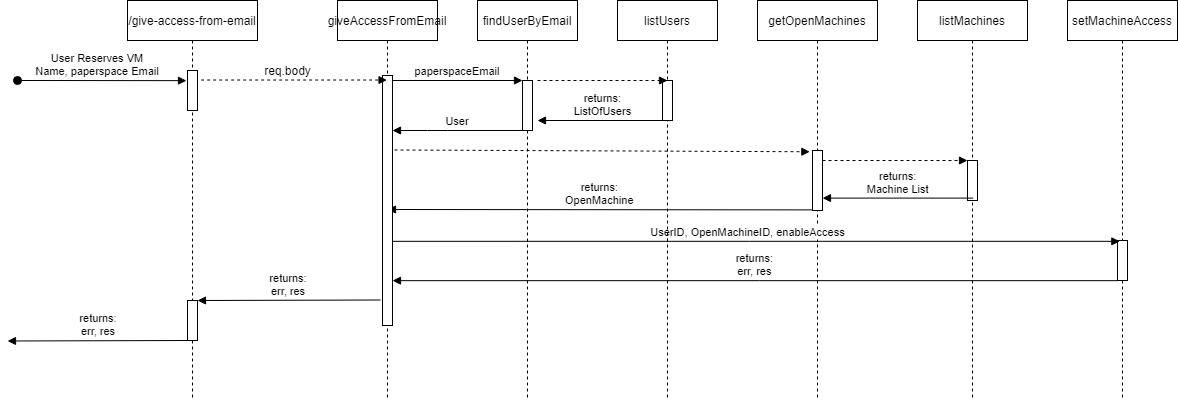

The diagram above was exported from draw.io. Its source (the exported page's mxGraphModel, read from the mxfile embedded in the PNG):
<mxGraphModel dx="1888" dy="548" grid="1" gridSize="10" guides="1" tooltips="1" connect="1" arrows="1" fold="1" page="1" pageScale="1" pageWidth="850" pageHeight="1100" math="0" shadow="0">
  <root>
    <mxCell id="0" />
    <mxCell id="1" parent="0" />
    <mxCell id="3nuBFxr9cyL0pnOWT2aG-1" value="/give-access-from-email" style="shape=umlLifeline;perimeter=lifelinePerimeter;container=1;collapsible=0;recursiveResize=0;rounded=0;shadow=0;strokeWidth=1;" parent="1" vertex="1">
      <mxGeometry x="90" y="80" width="130" height="400" as="geometry" />
    </mxCell>
    <mxCell id="3nuBFxr9cyL0pnOWT2aG-3" value="User Reserves VM&#10;Name, paperspace Email" style="verticalAlign=bottom;startArrow=oval;endArrow=block;startSize=8;shadow=0;strokeWidth=1;entryX=-0.1;entryY=0.254;entryDx=0;entryDy=0;entryPerimeter=0;" parent="3nuBFxr9cyL0pnOWT2aG-1" target="4qGU43d6GnQb1zzDzPq2-13" edge="1">
      <mxGeometry x="-0.0476" relative="1" as="geometry">
        <mxPoint x="-110" y="80" as="sourcePoint" />
        <mxPoint x="40" y="70" as="targetPoint" />
        <mxPoint as="offset" />
      </mxGeometry>
    </mxCell>
    <mxCell id="4qGU43d6GnQb1zzDzPq2-13" value="" style="points=[];perimeter=orthogonalPerimeter;rounded=0;shadow=0;strokeWidth=1;" parent="3nuBFxr9cyL0pnOWT2aG-1" vertex="1">
      <mxGeometry x="60" y="70" width="10" height="40" as="geometry" />
    </mxCell>
    <mxCell id="4qGU43d6GnQb1zzDzPq2-17" value="" style="points=[];perimeter=orthogonalPerimeter;rounded=0;shadow=0;strokeWidth=1;" parent="3nuBFxr9cyL0pnOWT2aG-1" vertex="1">
      <mxGeometry x="60" y="300" width="10" height="40" as="geometry" />
    </mxCell>
    <mxCell id="3nuBFxr9cyL0pnOWT2aG-5" value="findUserByEmail" style="shape=umlLifeline;perimeter=lifelinePerimeter;container=1;collapsible=0;recursiveResize=0;rounded=0;shadow=0;strokeWidth=1;" parent="1" vertex="1">
      <mxGeometry x="440" y="80" width="100" height="400" as="geometry" />
    </mxCell>
    <mxCell id="3nuBFxr9cyL0pnOWT2aG-6" value="" style="points=[];perimeter=orthogonalPerimeter;rounded=0;shadow=0;strokeWidth=1;" parent="3nuBFxr9cyL0pnOWT2aG-5" vertex="1">
      <mxGeometry x="45" y="80" width="10" height="50" as="geometry" />
    </mxCell>
    <mxCell id="3nuBFxr9cyL0pnOWT2aG-8" value="paperspaceEmail" style="verticalAlign=bottom;endArrow=block;entryX=0;entryY=0;shadow=0;strokeWidth=1;" parent="1" source="3nuBFxr9cyL0pnOWT2aG-2" target="3nuBFxr9cyL0pnOWT2aG-6" edge="1">
      <mxGeometry relative="1" as="geometry">
        <mxPoint x="275" y="160" as="sourcePoint" />
      </mxGeometry>
    </mxCell>
    <mxCell id="3nuBFxr9cyL0pnOWT2aG-9" value="User" style="verticalAlign=bottom;endArrow=block;shadow=0;strokeWidth=1;" parent="1" source="3nuBFxr9cyL0pnOWT2aG-6" target="3nuBFxr9cyL0pnOWT2aG-2" edge="1">
      <mxGeometry relative="1" as="geometry">
        <mxPoint x="240" y="200" as="sourcePoint" />
        <mxPoint x="160" y="199" as="targetPoint" />
        <Array as="points">
          <mxPoint x="400" y="210" />
        </Array>
      </mxGeometry>
    </mxCell>
    <mxCell id="4qGU43d6GnQb1zzDzPq2-2" value="getOpenMachines" style="shape=umlLifeline;perimeter=lifelinePerimeter;container=1;collapsible=0;recursiveResize=0;rounded=0;shadow=0;strokeWidth=1;" parent="1" vertex="1">
      <mxGeometry x="720" y="80" width="120" height="400" as="geometry" />
    </mxCell>
    <mxCell id="4qGU43d6GnQb1zzDzPq2-3" value="" style="points=[];perimeter=orthogonalPerimeter;rounded=0;shadow=0;strokeWidth=1;" parent="4qGU43d6GnQb1zzDzPq2-2" vertex="1">
      <mxGeometry x="55" y="150" width="10" height="60" as="geometry" />
    </mxCell>
    <mxCell id="4qGU43d6GnQb1zzDzPq2-4" value="" style="verticalAlign=bottom;endArrow=block;shadow=0;strokeWidth=1;dashed=1;exitX=1.2;exitY=0.298;exitDx=0;exitDy=0;exitPerimeter=0;entryX=-0.267;entryY=0.021;entryDx=0;entryDy=0;entryPerimeter=0;" parent="1" source="3nuBFxr9cyL0pnOWT2aG-2" target="4qGU43d6GnQb1zzDzPq2-3" edge="1">
      <mxGeometry relative="1" as="geometry">
        <mxPoint x="160" y="240" as="sourcePoint" />
        <mxPoint x="500" y="240.24" as="targetPoint" />
      </mxGeometry>
    </mxCell>
    <mxCell id="4qGU43d6GnQb1zzDzPq2-5" value="returns:&#10;OpenMachine" style="verticalAlign=bottom;endArrow=block;shadow=0;strokeWidth=1;exitX=0.029;exitY=0.99;exitDx=0;exitDy=0;exitPerimeter=0;" parent="1" source="4qGU43d6GnQb1zzDzPq2-3" edge="1">
      <mxGeometry relative="1" as="geometry">
        <mxPoint x="495" y="260" as="sourcePoint" />
        <mxPoint x="350" y="289" as="targetPoint" />
      </mxGeometry>
    </mxCell>
    <mxCell id="4qGU43d6GnQb1zzDzPq2-6" value="setMachineAccess" style="shape=umlLifeline;perimeter=lifelinePerimeter;container=1;collapsible=0;recursiveResize=0;rounded=0;shadow=0;strokeWidth=1;" parent="1" vertex="1">
      <mxGeometry x="1030" y="80" width="110" height="400" as="geometry" />
    </mxCell>
    <mxCell id="4qGU43d6GnQb1zzDzPq2-7" value="" style="points=[];perimeter=orthogonalPerimeter;rounded=0;shadow=0;strokeWidth=1;" parent="4qGU43d6GnQb1zzDzPq2-6" vertex="1">
      <mxGeometry x="50" y="240" width="10" height="40" as="geometry" />
    </mxCell>
    <mxCell id="4qGU43d6GnQb1zzDzPq2-8" value="UserID, OpenMachineID, enableAccess" style="verticalAlign=bottom;endArrow=block;entryX=0.233;entryY=0.021;shadow=0;strokeWidth=1;entryDx=0;entryDy=0;entryPerimeter=0;" parent="1" source="4qGU43d6GnQb1zzDzPq2-11" target="4qGU43d6GnQb1zzDzPq2-7" edge="1">
      <mxGeometry x="-0.0141" relative="1" as="geometry">
        <mxPoint x="460" y="320" as="sourcePoint" />
        <mxPoint x="645" y="320" as="targetPoint" />
        <mxPoint as="offset" />
      </mxGeometry>
    </mxCell>
    <mxCell id="4qGU43d6GnQb1zzDzPq2-10" value="returns:&#10;err, res" style="verticalAlign=bottom;endArrow=block;shadow=0;strokeWidth=1;exitX=0.033;exitY=1.004;exitDx=0;exitDy=0;exitPerimeter=0;" parent="1" source="4qGU43d6GnQb1zzDzPq2-7" target="3nuBFxr9cyL0pnOWT2aG-2" edge="1">
      <mxGeometry relative="1" as="geometry">
        <mxPoint x="650.62" y="360" as="sourcePoint" />
        <mxPoint x="309.9966666666668" y="360" as="targetPoint" />
      </mxGeometry>
    </mxCell>
    <mxCell id="4qGU43d6GnQb1zzDzPq2-11" value="giveAccessFromEmail" style="shape=umlLifeline;perimeter=lifelinePerimeter;container=1;collapsible=0;recursiveResize=0;rounded=0;shadow=0;strokeWidth=1;" parent="1" vertex="1">
      <mxGeometry x="300" y="80" width="100" height="400" as="geometry" />
    </mxCell>
    <mxCell id="3nuBFxr9cyL0pnOWT2aG-2" value="" style="points=[];perimeter=orthogonalPerimeter;rounded=0;shadow=0;strokeWidth=1;" parent="4qGU43d6GnQb1zzDzPq2-11" vertex="1">
      <mxGeometry x="45" y="75" width="10" height="250" as="geometry" />
    </mxCell>
    <mxCell id="4qGU43d6GnQb1zzDzPq2-14" value="" style="verticalAlign=bottom;endArrow=block;shadow=0;strokeWidth=1;dashed=1;exitX=1.367;exitY=0.238;exitDx=0;exitDy=0;exitPerimeter=0;" parent="1" source="4qGU43d6GnQb1zzDzPq2-13" target="4qGU43d6GnQb1zzDzPq2-11" edge="1">
      <mxGeometry relative="1" as="geometry">
        <mxPoint x="170" y="160" as="sourcePoint" />
        <mxPoint x="337.33" y="162" as="targetPoint" />
      </mxGeometry>
    </mxCell>
    <mxCell id="4qGU43d6GnQb1zzDzPq2-16" value="req.body" style="text;html=1;align=center;verticalAlign=middle;resizable=0;points=[];autosize=1;" parent="1" vertex="1">
      <mxGeometry x="220" y="140" width="60" height="20" as="geometry" />
    </mxCell>
    <mxCell id="4qGU43d6GnQb1zzDzPq2-18" value="returns:&#10;err, res" style="verticalAlign=bottom;endArrow=block;shadow=0;strokeWidth=1;exitX=-0.2;exitY=0.898;exitDx=0;exitDy=0;exitPerimeter=0;" parent="1" source="3nuBFxr9cyL0pnOWT2aG-2" edge="1">
      <mxGeometry relative="1" as="geometry">
        <mxPoint x="595.3300000000004" y="379.99999999999994" as="sourcePoint" />
        <mxPoint x="160" y="379.99999999999994" as="targetPoint" />
      </mxGeometry>
    </mxCell>
    <mxCell id="4qGU43d6GnQb1zzDzPq2-19" value="returns:&#10;err, res" style="verticalAlign=bottom;endArrow=block;shadow=0;strokeWidth=1;exitX=-0.2;exitY=0.898;exitDx=0;exitDy=0;exitPerimeter=0;" parent="1" edge="1">
      <mxGeometry relative="1" as="geometry">
        <mxPoint x="153" y="420" as="sourcePoint" />
        <mxPoint x="-30" y="420.5" as="targetPoint" />
      </mxGeometry>
    </mxCell>
    <mxCell id="4qGU43d6GnQb1zzDzPq2-20" value="listMachines" style="shape=umlLifeline;perimeter=lifelinePerimeter;container=1;collapsible=0;recursiveResize=0;rounded=0;shadow=0;strokeWidth=1;" parent="1" vertex="1">
      <mxGeometry x="880" y="80" width="110" height="400" as="geometry" />
    </mxCell>
    <mxCell id="4qGU43d6GnQb1zzDzPq2-21" value="" style="points=[];perimeter=orthogonalPerimeter;rounded=0;shadow=0;strokeWidth=1;" parent="4qGU43d6GnQb1zzDzPq2-20" vertex="1">
      <mxGeometry x="50" y="160" width="10" height="40" as="geometry" />
    </mxCell>
    <mxCell id="4qGU43d6GnQb1zzDzPq2-22" value="" style="verticalAlign=bottom;endArrow=block;shadow=0;strokeWidth=1;dashed=1;" parent="1" source="4qGU43d6GnQb1zzDzPq2-3" target="4qGU43d6GnQb1zzDzPq2-21" edge="1">
      <mxGeometry relative="1" as="geometry">
        <mxPoint x="790" y="251" as="sourcePoint" />
        <mxPoint x="927.3299999999999" y="250.84000000000003" as="targetPoint" />
        <Array as="points">
          <mxPoint x="870" y="240" />
        </Array>
      </mxGeometry>
    </mxCell>
    <mxCell id="4qGU43d6GnQb1zzDzPq2-23" value="returns:&#10;Machine List" style="verticalAlign=bottom;endArrow=block;shadow=0;strokeWidth=1;exitX=0.506;exitY=0.494;exitDx=0;exitDy=0;exitPerimeter=0;" parent="1" source="4qGU43d6GnQb1zzDzPq2-20" target="4qGU43d6GnQb1zzDzPq2-3" edge="1">
      <mxGeometry relative="1" as="geometry">
        <mxPoint x="785.29" y="289.6" as="sourcePoint" />
        <mxPoint x="500" y="289.5" as="targetPoint" />
      </mxGeometry>
    </mxCell>
    <mxCell id="4qGU43d6GnQb1zzDzPq2-24" value="listUsers" style="shape=umlLifeline;perimeter=lifelinePerimeter;container=1;collapsible=0;recursiveResize=0;rounded=0;shadow=0;strokeWidth=1;" parent="1" vertex="1">
      <mxGeometry x="580" y="80" width="100" height="400" as="geometry" />
    </mxCell>
    <mxCell id="4qGU43d6GnQb1zzDzPq2-25" value="" style="points=[];perimeter=orthogonalPerimeter;rounded=0;shadow=0;strokeWidth=1;" parent="4qGU43d6GnQb1zzDzPq2-24" vertex="1">
      <mxGeometry x="45" y="80" width="10" height="40" as="geometry" />
    </mxCell>
    <mxCell id="4qGU43d6GnQb1zzDzPq2-26" value="" style="verticalAlign=bottom;endArrow=block;entryX=0;entryY=0;shadow=0;strokeWidth=1;dashed=1;" parent="1" edge="1">
      <mxGeometry relative="1" as="geometry">
        <mxPoint x="500" y="160" as="sourcePoint" />
        <mxPoint x="630" y="160" as="targetPoint" />
      </mxGeometry>
    </mxCell>
    <mxCell id="4qGU43d6GnQb1zzDzPq2-27" value="returns:&#10;ListOfUsers" style="verticalAlign=bottom;endArrow=block;shadow=0;strokeWidth=1;entryX=0.536;entryY=0.314;entryDx=0;entryDy=0;entryPerimeter=0;" parent="1" edge="1">
      <mxGeometry relative="1" as="geometry">
        <mxPoint x="631.4000000000001" y="200" as="sourcePoint" />
        <mxPoint x="500" y="200" as="targetPoint" />
      </mxGeometry>
    </mxCell>
  </root>
</mxGraphModel>